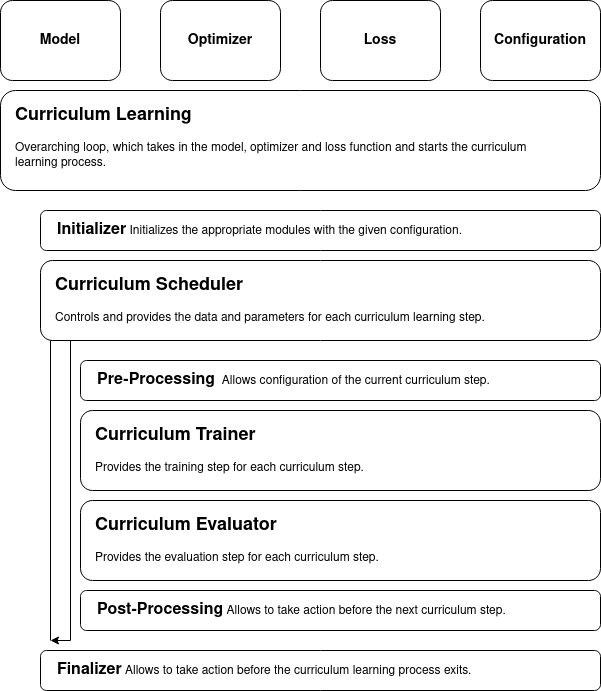

The diagram above was exported from draw.io. Its source (the exported page's mxGraphModel, read from the mxfile embedded in the PNG):
<mxGraphModel dx="1231" dy="1218" grid="1" gridSize="10" guides="1" tooltips="1" connect="1" arrows="1" fold="1" page="1" pageScale="1" pageWidth="850" pageHeight="1100" math="0" shadow="0">
  <root>
    <mxCell id="0" />
    <mxCell id="1" parent="0" />
    <mxCell id="4U5hQ_e24mgaDOtEDBLK-4" value="" style="rounded=1;whiteSpace=wrap;html=1;" parent="1" vertex="1">
      <mxGeometry x="80" y="310" width="120" height="80" as="geometry" />
    </mxCell>
    <mxCell id="4U5hQ_e24mgaDOtEDBLK-5" value="" style="rounded=1;whiteSpace=wrap;html=1;" parent="1" vertex="1">
      <mxGeometry x="240" y="310" width="120" height="80" as="geometry" />
    </mxCell>
    <mxCell id="4U5hQ_e24mgaDOtEDBLK-6" value="" style="rounded=1;whiteSpace=wrap;html=1;" parent="1" vertex="1">
      <mxGeometry x="400" y="310" width="120" height="80" as="geometry" />
    </mxCell>
    <mxCell id="4U5hQ_e24mgaDOtEDBLK-7" value="&lt;h3&gt;Model&lt;/h3&gt;" style="text;html=1;strokeColor=none;fillColor=none;align=center;verticalAlign=middle;whiteSpace=wrap;rounded=0;" parent="1" vertex="1">
      <mxGeometry x="110" y="335" width="60" height="30" as="geometry" />
    </mxCell>
    <mxCell id="4U5hQ_e24mgaDOtEDBLK-8" value="&lt;h3&gt;Optimizer&lt;/h3&gt;" style="text;html=1;strokeColor=none;fillColor=none;align=center;verticalAlign=middle;whiteSpace=wrap;rounded=0;" parent="1" vertex="1">
      <mxGeometry x="270" y="335" width="60" height="30" as="geometry" />
    </mxCell>
    <mxCell id="4U5hQ_e24mgaDOtEDBLK-9" value="&lt;h3&gt;Loss&lt;/h3&gt;" style="text;html=1;strokeColor=none;fillColor=none;align=center;verticalAlign=middle;whiteSpace=wrap;rounded=0;" parent="1" vertex="1">
      <mxGeometry x="430" y="335" width="60" height="30" as="geometry" />
    </mxCell>
    <mxCell id="4U5hQ_e24mgaDOtEDBLK-14" value="" style="rounded=1;whiteSpace=wrap;html=1;" parent="1" vertex="1">
      <mxGeometry x="80" y="400" width="600" height="100" as="geometry" />
    </mxCell>
    <mxCell id="4U5hQ_e24mgaDOtEDBLK-15" value="&lt;h2&gt;Curriculum Learning&lt;br&gt;&lt;/h2&gt;&lt;p&gt;Overarching loop, which takes in the model, optimizer and loss function and starts the curriculum learning process.&lt;br&gt;&lt;/p&gt;" style="text;html=1;strokeColor=none;fillColor=none;spacing=5;spacingTop=-20;whiteSpace=wrap;overflow=hidden;rounded=0;" parent="1" vertex="1">
      <mxGeometry x="90" y="410" width="550" height="80" as="geometry" />
    </mxCell>
    <mxCell id="4U5hQ_e24mgaDOtEDBLK-17" value="" style="rounded=1;whiteSpace=wrap;html=1;" parent="1" vertex="1">
      <mxGeometry x="120" y="520" width="560" height="40" as="geometry" />
    </mxCell>
    <mxCell id="4U5hQ_e24mgaDOtEDBLK-30" value="" style="endArrow=classic;html=1;rounded=0;" parent="1" edge="1">
      <mxGeometry width="50" height="50" relative="1" as="geometry">
        <mxPoint x="130" y="950" as="sourcePoint" />
        <mxPoint x="130" y="950" as="targetPoint" />
        <Array as="points">
          <mxPoint x="130" y="650" />
          <mxPoint x="150" y="650" />
          <mxPoint x="150" y="950" />
        </Array>
      </mxGeometry>
    </mxCell>
    <mxCell id="MmQ4SgX1ukYeqsRFTVWf-4" value="" style="rounded=1;whiteSpace=wrap;html=1;" parent="1" vertex="1">
      <mxGeometry x="560" y="310" width="120" height="80" as="geometry" />
    </mxCell>
    <mxCell id="MmQ4SgX1ukYeqsRFTVWf-5" value="&lt;h3&gt;Configuration&lt;/h3&gt;" style="text;html=1;strokeColor=none;fillColor=none;align=center;verticalAlign=middle;whiteSpace=wrap;rounded=0;" parent="1" vertex="1">
      <mxGeometry x="590" y="335" width="60" height="30" as="geometry" />
    </mxCell>
    <mxCell id="MmQ4SgX1ukYeqsRFTVWf-7" value="" style="rounded=1;whiteSpace=wrap;html=1;" parent="1" vertex="1">
      <mxGeometry x="120" y="570" width="560" height="80" as="geometry" />
    </mxCell>
    <mxCell id="MmQ4SgX1ukYeqsRFTVWf-8" value="&lt;h2&gt;Curriculum Scheduler&lt;br&gt;&lt;/h2&gt;&lt;p&gt;Controls and provides the data and parameters for each curriculum learning step.&lt;br&gt;&lt;/p&gt;" style="text;html=1;strokeColor=none;fillColor=none;spacing=5;spacingTop=-20;whiteSpace=wrap;overflow=hidden;rounded=0;" parent="1" vertex="1">
      <mxGeometry x="130" y="580" width="510" height="60" as="geometry" />
    </mxCell>
    <mxCell id="MmQ4SgX1ukYeqsRFTVWf-10" value="&lt;font size=&quot;1&quot;&gt;&lt;b style=&quot;font-size: 16px;&quot;&gt;Initializer&lt;/b&gt;&lt;/font&gt; Initializes the appropriate modules with the given configuration." style="text;html=1;strokeColor=none;fillColor=none;align=left;verticalAlign=middle;whiteSpace=wrap;rounded=0;" parent="1" vertex="1">
      <mxGeometry x="135" y="525" width="490" height="30" as="geometry" />
    </mxCell>
    <mxCell id="MmQ4SgX1ukYeqsRFTVWf-11" value="" style="rounded=1;whiteSpace=wrap;html=1;" parent="1" vertex="1">
      <mxGeometry x="160" y="670" width="520" height="40" as="geometry" />
    </mxCell>
    <mxCell id="MmQ4SgX1ukYeqsRFTVWf-12" value="&lt;font size=&quot;1&quot;&gt;&lt;b style=&quot;font-size: 16px;&quot;&gt;Pre-Processing&lt;/b&gt;&lt;/font&gt;&amp;nbsp; Allows configuration of the current curriculum step." style="text;html=1;strokeColor=none;fillColor=none;align=left;verticalAlign=middle;whiteSpace=wrap;rounded=0;" parent="1" vertex="1">
      <mxGeometry x="175" y="675" width="490" height="30" as="geometry" />
    </mxCell>
    <mxCell id="MmQ4SgX1ukYeqsRFTVWf-15" value="" style="rounded=1;whiteSpace=wrap;html=1;" parent="1" vertex="1">
      <mxGeometry x="160" y="720" width="520" height="80" as="geometry" />
    </mxCell>
    <mxCell id="MmQ4SgX1ukYeqsRFTVWf-16" value="&lt;h2&gt;Curriculum Trainer&lt;br&gt;&lt;/h2&gt;&lt;p&gt;Provides the training step for each curriculum step.&lt;br&gt;&lt;/p&gt;" style="text;html=1;strokeColor=none;fillColor=none;spacing=5;spacingTop=-20;whiteSpace=wrap;overflow=hidden;rounded=0;" parent="1" vertex="1">
      <mxGeometry x="170" y="730" width="490" height="60" as="geometry" />
    </mxCell>
    <mxCell id="MmQ4SgX1ukYeqsRFTVWf-18" value="" style="rounded=1;whiteSpace=wrap;html=1;" parent="1" vertex="1">
      <mxGeometry x="160" y="810" width="520" height="80" as="geometry" />
    </mxCell>
    <mxCell id="MmQ4SgX1ukYeqsRFTVWf-19" value="&lt;h2&gt;Curriculum Evaluator&lt;br&gt;&lt;/h2&gt;&lt;p&gt;Provides the evaluation step for each curriculum step.&lt;br&gt;&lt;/p&gt;" style="text;html=1;strokeColor=none;fillColor=none;spacing=5;spacingTop=-20;whiteSpace=wrap;overflow=hidden;rounded=0;" parent="1" vertex="1">
      <mxGeometry x="170" y="820" width="490" height="60" as="geometry" />
    </mxCell>
    <mxCell id="MmQ4SgX1ukYeqsRFTVWf-20" value="" style="rounded=1;whiteSpace=wrap;html=1;" parent="1" vertex="1">
      <mxGeometry x="160" y="900" width="520" height="40" as="geometry" />
    </mxCell>
    <mxCell id="MmQ4SgX1ukYeqsRFTVWf-21" value="&lt;font size=&quot;1&quot;&gt;&lt;b style=&quot;font-size: 16px;&quot;&gt;Post-Processing&lt;/b&gt;&lt;/font&gt; Allows to take action before the next curriculum step.&amp;nbsp; " style="text;html=1;strokeColor=none;fillColor=none;align=left;verticalAlign=middle;whiteSpace=wrap;rounded=0;" parent="1" vertex="1">
      <mxGeometry x="175" y="905" width="490" height="30" as="geometry" />
    </mxCell>
    <mxCell id="MmQ4SgX1ukYeqsRFTVWf-22" value="" style="rounded=1;whiteSpace=wrap;html=1;" parent="1" vertex="1">
      <mxGeometry x="120" y="960" width="560" height="40" as="geometry" />
    </mxCell>
    <mxCell id="MmQ4SgX1ukYeqsRFTVWf-23" value="&lt;font size=&quot;1&quot;&gt;&lt;b style=&quot;font-size: 16px;&quot;&gt;Finalizer&lt;/b&gt;&lt;/font&gt; Allows to take action before the curriculum learning process exits." style="text;html=1;strokeColor=none;fillColor=none;align=left;verticalAlign=middle;whiteSpace=wrap;rounded=0;" parent="1" vertex="1">
      <mxGeometry x="135" y="965" width="490" height="30" as="geometry" />
    </mxCell>
  </root>
</mxGraphModel>